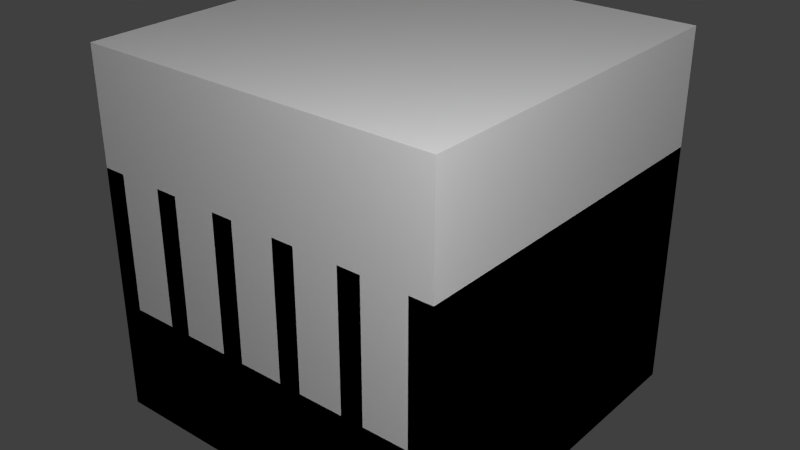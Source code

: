 # Source: passivethermaldissipatora.blend  (saved by Blender 2.65.0; exported with 4.5.12 LTS)
import bpy
from mathutils import Matrix  # noqa: F401  (used for matrix-valued properties, if any)

bpy.ops.wm.read_factory_settings(use_empty=True)
scene = bpy.context.scene
scene.name = 'Scene'

# ---- collections
col_collection_1 = bpy.data.collections.new('Collection 1'); scene.collection.children.link(col_collection_1)

# ---- materials (node trees are filled in below, after node groups)
mat_material = bpy.data.materials.new('Material')
mat_material.alpha_threshold = 0.0
mat_material.use_transparent_shadow = False
mat_material.roughness = 0.5
mat_material.line_color = (0.0, 0.0, 0.0, 1.0)

# ---- material node trees

# ---- world
world_world = bpy.data.worlds.new('World'); scene.world = world_world
world_world.color = (0.05088, 0.05088, 0.05088)
world_world.use_sun_shadow = False
world_world.sun_shadow_jitter_overblur = 0.0
world_world.cycles.sampling_method = 'MANUAL'
world_world.cycles.sample_map_resolution = 256

# ---- lights
light_point_001 = bpy.data.lights.new('Point.001', 'POINT')
light_point_001.transmission_factor = 0.0
light_point_001.energy = 100.0
light_point_001.shadow_buffer_clip_start = 0.5
light_point_001.shadow_soft_size = 0.1
light_point_001.shadow_maximum_resolution = 0.006
light_point_001.use_absolute_resolution = True
light_point_001.cycles.use_multiple_importance_sampling = False
light_point = bpy.data.lights.new('Point', 'POINT')
light_point.transmission_factor = 0.0
light_point.energy = 100.0
light_point.shadow_buffer_clip_start = 0.5
light_point.shadow_soft_size = 0.1
light_point.shadow_maximum_resolution = 0.006
light_point.use_absolute_resolution = True
light_point.cycles.use_multiple_importance_sampling = False
light_lamp = bpy.data.lights.new('Lamp', 'POINT')
light_lamp.transmission_factor = 0.0
light_lamp.cutoff_distance = 30.0
light_lamp.energy = 100.0
light_lamp.shadow_buffer_clip_start = 1.001
light_lamp.shadow_soft_size = 0.1
light_lamp.shadow_maximum_resolution = 0.006
light_lamp.use_absolute_resolution = True
light_lamp.cycles.use_multiple_importance_sampling = False

# ---- meshes
me_main = bpy.data.meshes.new('main')
me_main.from_pydata([(0.5, -0.5, -0.5), (-0.5, -0.5, -0.5), (-0.5, 0.5, -0.5), (0.5, 0.5, -0.5), (0.5, -0.5, -0.1875), (-0.5, -0.5, -0.1875), (-0.5, 0.5, -0.1875), (0.5, 0.5, -0.1875), (0.5, -0.5, -0.1875), (0.4375, -0.5, -0.1875), (0.4375, 0.5, -0.1875), (0.5, 0.5, -0.1875), (0.5, -0.5, 0.1875), (0.4375, -0.5, 0.1875), (0.4375, 0.5, 0.1875), (0.5, 0.5, 0.1875), (0.3125, -0.5, -0.1875), (0.25, -0.5, -0.1875), (0.25, 0.5, -0.1875), (0.3125, 0.5, -0.1875), (0.3125, -0.5, 0.1875), (0.25, -0.5, 0.1875), (0.25, 0.5, 0.1875), (0.3125, 0.5, 0.1875), (0.125, -0.5, -0.1875), (0.0625, -0.5, -0.1875), (0.0625, 0.5, -0.1875), (0.125, 0.5, -0.1875), (0.125, -0.5, 0.1875), (0.0625, -0.5, 0.1875), (0.0625, 0.5, 0.1875), (0.125, 0.5, 0.1875), (-0.0625, -0.5, -0.1875), (-0.125, -0.5, -0.1875), (-0.125, 0.5, -0.1875), (-0.0625, 0.5, -0.1875), (-0.0625, -0.5, 0.1875), (-0.125, -0.5, 0.1875), (-0.125, 0.5, 0.1875), (-0.0625, 0.5, 0.1875), (-0.4375, -0.5, -0.1875), (-0.5, -0.5, -0.1875), (-0.5, 0.5, -0.1875), (-0.4375, 0.5, -0.1875), (-0.4375, -0.5, 0.1875), (-0.5, -0.5, 0.1875), (-0.5, 0.5, 0.1875), (-0.4375, 0.5, 0.1875), (-0.25, -0.5, -0.1875), (-0.3125, -0.5, -0.1875), (-0.3125, 0.5, -0.1875), (-0.25, 0.5, -0.1875), (-0.25, -0.5, 0.1875), (-0.3125, -0.5, 0.1875), (-0.3125, 0.5, 0.1875), (-0.25, 0.5, 0.1875)], [], [(4, 5, 1, 0), (5, 6, 2, 1), (6, 7, 3, 2), (7, 4, 0, 3), (0, 1, 2, 3), (7, 6, 5, 4), (12, 13, 9, 8), (13, 14, 10, 9), (14, 15, 11, 10), (15, 12, 8, 11), (20, 21, 17, 16), (15, 14, 13, 12), (21, 22, 18, 17), (22, 23, 19, 18), (23, 20, 16, 19), (23, 22, 21, 20), (28, 29, 25, 24), (29, 30, 26, 25), (30, 31, 27, 26), (31, 28, 24, 27), (31, 30, 29, 28), (36, 37, 33, 32), (37, 38, 34, 33), (38, 39, 35, 34), (39, 36, 32, 35), (39, 38, 37, 36), (44, 45, 41, 40), (45, 46, 42, 41), (46, 47, 43, 42), (47, 44, 40, 43), (47, 46, 45, 44), (52, 53, 49, 48), (53, 54, 50, 49), (54, 55, 51, 50), (55, 52, 48, 51), (55, 54, 53, 52)])
_uv = me_main.uv_layers.new(name='UVMap')
_uv.uv.foreach_set('vector', [0.0, 0.1562, 0.5, 0.1562, 0.5, 0.0, 0.0, 0.0, 0.0, 0.1562, 0.5, 0.1562, 0.5, 0.0, 0.0, 0.0, 0.5, 0.1562, 0.0, 0.1562, 0.0, 0.0, 0.5, 0.0, 0.5, 0.1562, 0.0, 0.1562, 0.0, 0.0, 0.5, 0.0, 0.0, 0.5, 0.0, 1.0, 0.5, 1.0, 0.5, 0.5, 0.75, 0.25, 0.75, 0.75, 0.25, 0.75, 0.25, 0.25, 0.25, 0.5938, 0.2812, 0.5938, 0.2812, 0.4062, 0.25, 0.4062, 0.25, 0.5938, 0.75, 0.5938, 0.75, 0.4062, 0.25, 0.4062, 0.2812, 0.5938, 0.25, 0.5938, 0.25, 0.4062, 0.2812, 0.4062, 0.75, 0.5938, 0.25, 0.5938, 0.25, 0.4062, 0.75, 0.4062, 0.8438, 1.0, 0.875, 1.0, 0.875, 0.8125, 0.8438, 0.8125, 0.75, 0.25, 0.75, 0.2812, 0.25, 0.2812, 0.25, 0.25, 0.25, 0.5938, 0.75, 0.5938, 0.75, 0.4062, 0.25, 0.4062, 0.7812, 1.0, 0.75, 1.0, 0.75, 0.8125, 0.7812, 0.8125, 0.75, 0.5938, 0.25, 0.5938, 0.25, 0.4062, 0.75, 0.4062, 0.75, 0.3438, 0.75, 0.375, 0.25, 0.375, 0.25, 0.3438, 0.7812, 1.0, 0.8125, 1.0, 0.8125, 0.8125, 0.7812, 0.8125, 0.25, 0.5938, 0.75, 0.5938, 0.75, 0.4062, 0.25, 0.4062, 0.75, 1.0, 0.7188, 1.0, 0.7188, 0.8125, 0.75, 0.8125, 0.75, 0.5938, 0.25, 0.5938, 0.25, 0.4062, 0.75, 0.4062, 1.0, 0.0, 1.0, 0.03125, 0.5, 0.03125, 0.5, 0.0, 0.9062, 1.0, 0.9375, 1.0, 0.9375, 0.8125, 0.9062, 0.8125, 0.25, 0.5938, 0.75, 0.5938, 0.75, 0.4062, 0.25, 0.4062, 0.8438, 1.0, 0.8125, 1.0, 0.8125, 0.8125, 0.8438, 0.8125, 0.75, 0.5938, 0.25, 0.5938, 0.25, 0.4062, 0.75, 0.4062, 0.75, 0.5312, 0.75, 0.5625, 0.25, 0.5625, 0.25, 0.5312, 0.875, 1.0, 0.9062, 1.0, 0.9062, 0.8125, 0.875, 0.8125, 0.25, 0.5938, 0.75, 0.5938, 0.75, 0.4062, 0.25, 0.4062, 0.75, 0.5938, 0.7188, 0.5938, 0.7188, 0.4062, 0.75, 0.4062, 0.75, 0.5938, 0.25, 0.5938, 0.25, 0.4062, 0.75, 0.4062, 0.75, 0.7188, 0.75, 0.75, 0.25, 0.75, 0.25, 0.7188, 0.9375, 1.0, 0.9688, 1.0, 0.9688, 0.8125, 0.9375, 0.8125, 0.25, 0.5938, 0.75, 0.5938, 0.75, 0.4062, 0.25, 0.4062, 1.0, 1.0, 0.9688, 1.0, 0.9688, 0.8125, 1.0, 0.8125, 0.75, 0.5938, 0.25, 0.5938, 0.25, 0.4062, 0.75, 0.4062, 0.75, 0.625, 0.75, 0.6562, 0.25, 0.6562, 0.25, 0.625])
me_main.use_remesh_preserve_volume = False
me_main.use_remesh_preserve_attributes = False
me_main.use_mirror_vertex_groups = False
me_main.update()
me_cube = bpy.data.meshes.new('Cube')
me_cube.from_pydata([(0.5, 0.5, 0.0), (0.5, -0.5, 0.0), (-0.5, -0.5, 0.0), (-0.5, 0.5, 0.0), (0.5, 0.5, 1.0), (0.5, -0.5, 1.0), (-0.5, -0.5, 1.0), (-0.5, 0.5, 1.0)], [], [(0, 1, 2, 3), (4, 7, 6, 5), (0, 4, 5, 1), (1, 5, 6, 2), (2, 6, 7, 3), (4, 0, 3, 7)])
me_cube.materials.append(mat_material)
me_cube.use_remesh_preserve_volume = False
me_cube.use_remesh_preserve_attributes = False
me_cube.use_mirror_vertex_groups = False
me_cube.update()

# ---- objects
ob_main = bpy.data.objects.new('main', me_main)
ob_point_001 = bpy.data.objects.new('Point.001', light_point_001)
ob_point = bpy.data.objects.new('Point', light_point)
ob_minecraft_block = bpy.data.objects.new('Minecraft Block', me_cube)
ob_lamp = bpy.data.objects.new('Lamp', light_lamp)

# ---- transforms, parenting, visibility, modifiers, constraints
ob_main.location = (0.0, 0.0, 0.0)
ob_main.lineart.crease_threshold = 0.0
ob_point_001.location = (-1.642, 1.15, -0.7251)
ob_point_001.lineart.crease_threshold = 0.0
ob_point.location = (1.354, -1.362, 1.556)
ob_point.lineart.crease_threshold = 0.0
ob_minecraft_block.location = (0.0, 0.0, -0.5)
ob_minecraft_block.lock_location = (True, True, True)
ob_minecraft_block.lock_rotation = (True, True, True)
ob_minecraft_block.lock_rotations_4d = False
ob_minecraft_block.lock_scale = (True, True, True)
ob_minecraft_block.empty_display_type = 'ARROWS'
ob_minecraft_block.display_type = 'WIRE'
ob_minecraft_block.lineart.crease_threshold = 0.0
ob_lamp.location = (4.076, 1.005, 5.904)
ob_lamp.rotation_euler = (0.6503, 0.05522, 1.866)
ob_lamp.lock_rotations_4d = False
ob_lamp.empty_display_type = 'ARROWS'
ob_lamp.color = (0.0, 0.0, 0.0, 0.0)
ob_lamp.hide_viewport = True
ob_lamp.lineart.crease_threshold = 0.0

# ---- collection membership
col_collection_1.objects.link(ob_main)
col_collection_1.objects.link(ob_point_001)
col_collection_1.objects.link(ob_point)
col_collection_1.objects.link(ob_minecraft_block)
col_collection_1.objects.link(ob_lamp)

# ---- scene / render settings (as saved in the file)
scene.frame_start = 1; scene.frame_end = 250; scene.frame_set(1)
scene.render.engine = 'BLENDER_EEVEE_NEXT'
scene.render.image_settings.color_mode = 'RGB'
scene.render.image_settings.compression = 90
scene.render.resolution_percentage = 50
scene.render.dither_intensity = 0.0
scene.render.bake_margin = 2
scene.cycles.use_denoising = False
scene.cycles.samples = 10
scene.cycles.sampling_pattern = 'TABULATED_SOBOL'
scene.cycles.light_sampling_threshold = 0.0
scene.cycles.use_adaptive_sampling = False
scene.cycles.use_light_tree = False
scene.cycles.blur_glossy = 0.0
scene.cycles.volume_bounces = 1
scene.cycles.pixel_filter_type = 'GAUSSIAN'
scene.cycles.sample_clamp_indirect = 0.0
scene.view_settings.view_transform = 'Standard'
bpy.context.view_layer.update()

# ---- added for rendering (the .blend has no active camera): camera
cam_auto = bpy.data.cameras.new('AutoCamera')
cam_auto.lens = 50.0
cam_auto.sensor_width = 36.0
cam_auto.clip_end = 1000.0
ob_auto_camera = bpy.data.objects.new('AutoCamera', cam_auto)
scene.collection.objects.link(ob_auto_camera)
ob_auto_camera.location = (1.60254, -1.92304, 1.28203)
ob_auto_camera.rotation_euler = (1.09748, -7.21219e-08, 0.694738)
scene.camera = ob_auto_camera
bpy.context.view_layer.update()
